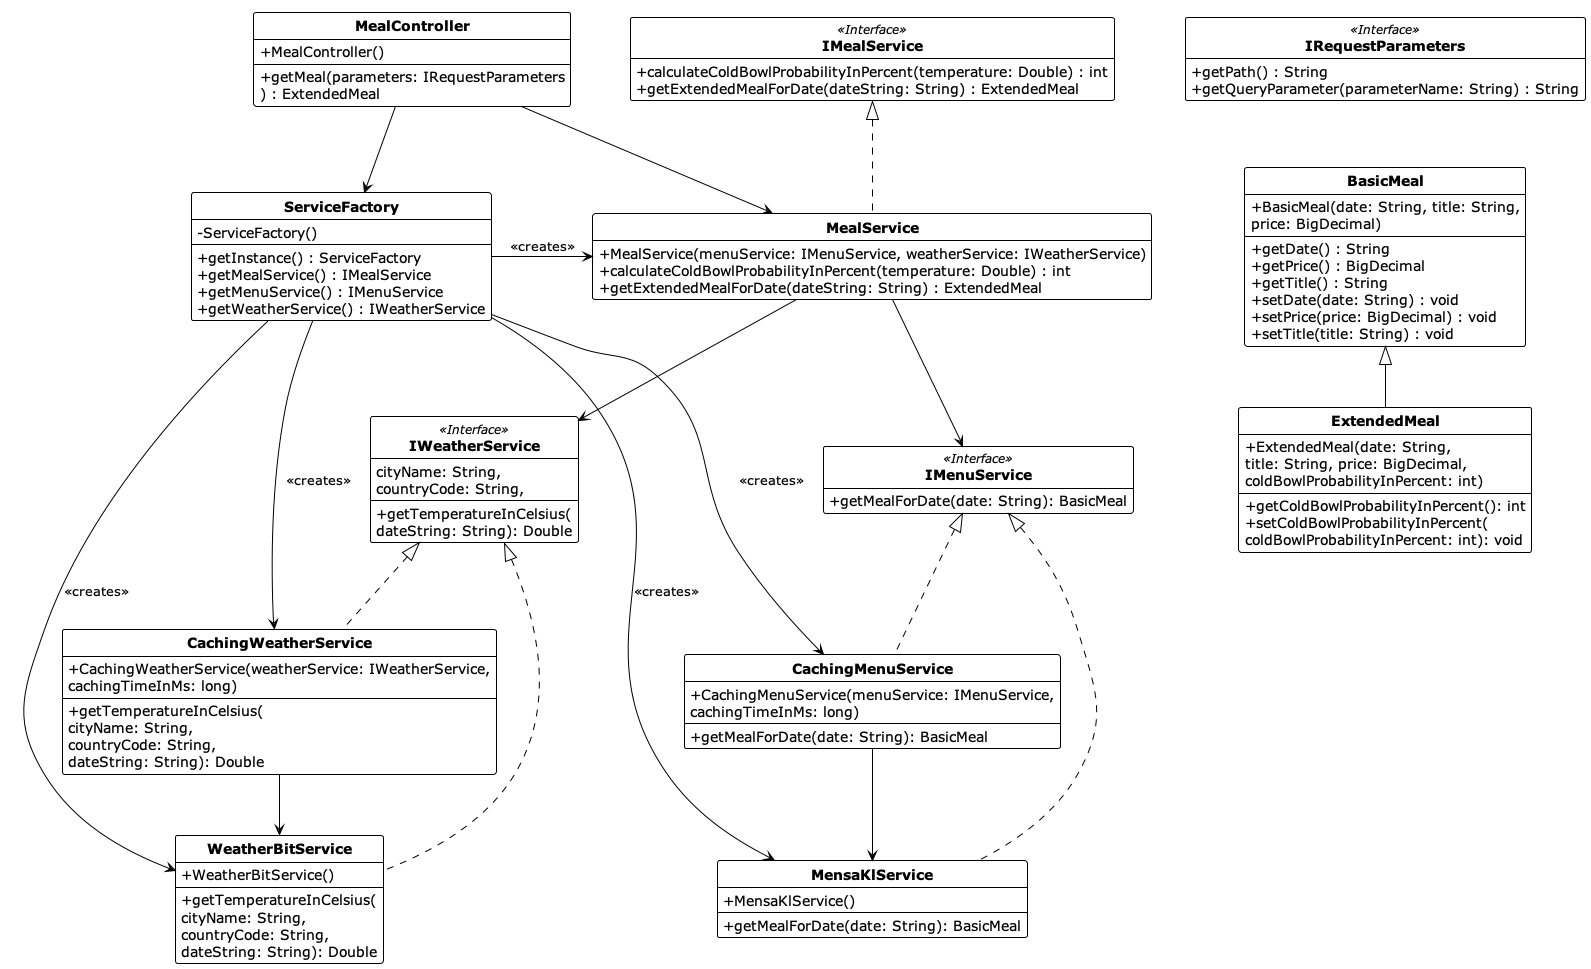

The diagram above was rendered by PlantUML. Its source (embedded in the PNG):
@startuml implementation-cache-di-factory-DT
!theme plain
skinparam classAttributeIconSize 0
skinparam classFontStyle bold
hide circle
hide empty members
hide empty methods

class MealController {
  + MealController()
  __
  + getMeal(parameters: IRequestParameters
  ) : ExtendedMeal
}

class IMealService <<Interface>> {
  +calculateColdBowlProbabilityInPercent(temperature: Double) : int
  +getExtendedMealForDate(dateString: String) : ExtendedMeal
}

class MealService {
  + MealService(menuService: IMenuService, weatherService: IWeatherService)
  + calculateColdBowlProbabilityInPercent(temperature: Double) : int
  + getExtendedMealForDate(dateString: String) : ExtendedMeal
}

MealController -d-> MealService
MealService .u.|> IMealService

class IWeatherService <<Interface>> {
  + getTemperatureInCelsius(
  cityName: String, 
  countryCode: String, 
  dateString: String): Double
}

class IMenuService <<Interface>> {
  + getMealForDate(date: String): BasicMeal
}

MealService --> IWeatherService
MealService --> IMenuService

class WeatherBitService {
  + WeatherBitService()
  __
  + getTemperatureInCelsius(
   cityName: String, 
   countryCode: String, 
   dateString: String): Double
}

class CachingWeatherService {
  + CachingWeatherService(weatherService: IWeatherService, 
  cachingTimeInMs: long)
  __
  + getTemperatureInCelsius(
   cityName: String, 
   countryCode: String, 
   dateString: String): Double
}

IWeatherService <|.. WeatherBitService
IWeatherService <|.. CachingWeatherService
CachingWeatherService --> WeatherBitService

class MensaKlService {
  + MensaKlService()
  __
  + getMealForDate(date: String): BasicMeal
}

class CachingMenuService {
  + CachingMenuService(menuService: IMenuService, 
   cachingTimeInMs: long)
  __
  + getMealForDate(date: String): BasicMeal
}

IMenuService <|.. MensaKlService
IMenuService <|.. CachingMenuService
CachingMenuService --> MensaKlService

class ServiceFactory {
  - ServiceFactory()
  __
  + getInstance() : ServiceFactory
  + getMealService() : IMealService
  + getMenuService() : IMenuService
  + getWeatherService() : IWeatherService
}

ServiceFactory -> MealService : <<creates>>
ServiceFactory -> WeatherBitService : <<creates>>
ServiceFactory -> CachingWeatherService : <<creates>>
ServiceFactory -> MensaKlService : <<creates>>
ServiceFactory -> CachingMenuService : <<creates>>
MealController --> ServiceFactory

class IRequestParameters <<Interface>>{
  +getPath() : String
  +getQueryParameter(parameterName: String) : String
}

class BasicMeal {
  + BasicMeal(date: String, title: String,
   price: BigDecimal)
  __
  + getDate() : String
  + getPrice() : BigDecimal
  + getTitle() : String
  + setDate(date: String) : void
  + setPrice(price: BigDecimal) : void
  + setTitle(title: String) : void
}

class ExtendedMeal {
  + ExtendedMeal(date: String, 
   title: String, price: BigDecimal, 
   coldBowlProbabilityInPercent: int)
  __
  + getColdBowlProbabilityInPercent(): int
  + setColdBowlProbabilityInPercent(
   coldBowlProbabilityInPercent: int): void
}

IRequestParameters -[hidden]d- BasicMeal 
BasicMeal <|-d- ExtendedMeal
@enduml